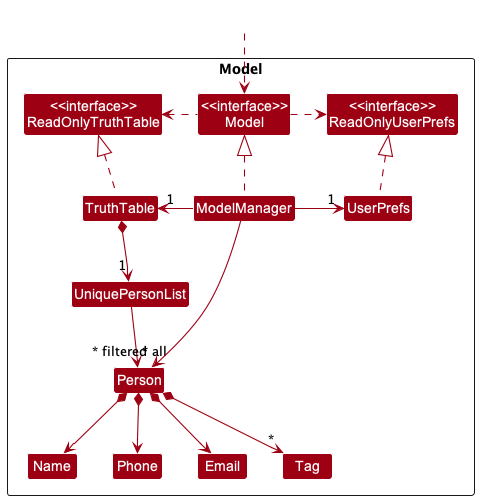

The diagram above was rendered by PlantUML. Its source (embedded in the PNG):
@startuml
!include style.puml
skinparam arrowThickness 1.1
skinparam arrowColor MODEL_COLOR
skinparam classBackgroundColor MODEL_COLOR

Package Model <<Rectangle>>{
Class "<<interface>>\nReadOnlyTruthTable" as ReadOnlyTruthTable
Class "<<interface>>\nReadOnlyUserPrefs" as ReadOnlyUserPrefs
Class "<<interface>>\nModel" as Model
Class TruthTable
Class ModelManager
Class UserPrefs

Class UniquePersonList
Class Person
Class Email
Class Name
Class Phone
Class Tag

}

Class HiddenOutside #FFFFFF
HiddenOutside ..> Model

TruthTable .up.|> ReadOnlyTruthTable

ModelManager .up.|> Model
Model .right.> ReadOnlyUserPrefs
Model .left.> ReadOnlyTruthTable
ModelManager -left-> "1" TruthTable
ModelManager -right-> "1" UserPrefs
UserPrefs .up.|> ReadOnlyUserPrefs

TruthTable *--> "1" UniquePersonList
UniquePersonList --> "~* all" Person
Person *--> Name
Person *--> Phone
Person *--> Email
Person *--> "*" Tag

Name -[hidden]right-> Phone

ModelManager -->"~* filtered" Person
@enduml